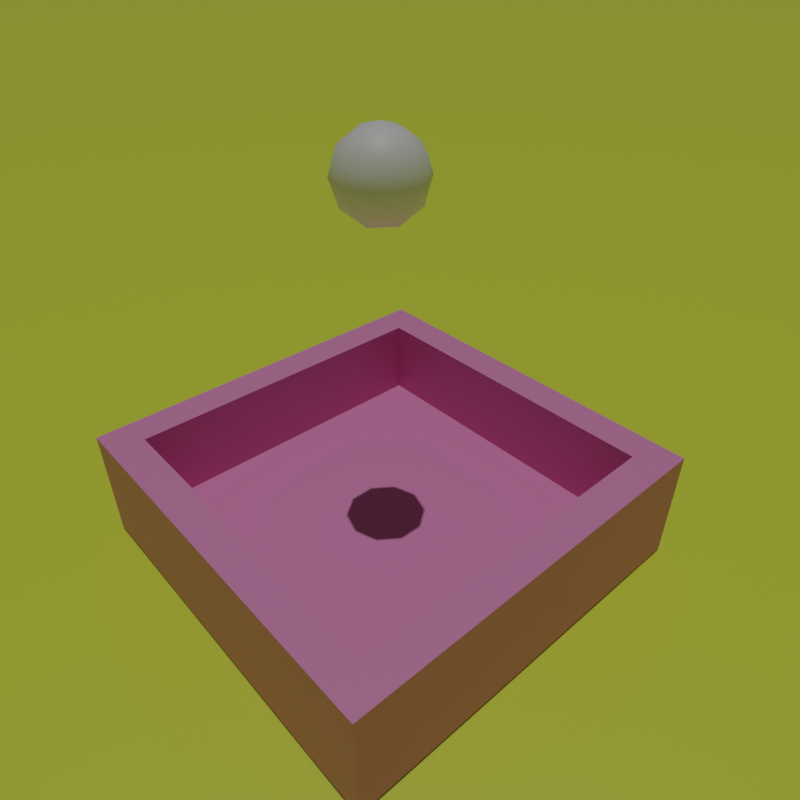 # Source: blender_exporter.blend  (saved by Blender 3.5.10; exported with 4.5.12 LTS)
import bpy
from mathutils import Matrix  # noqa: F401  (used for matrix-valued properties, if any)

bpy.ops.wm.read_factory_settings(use_empty=True)
scene = bpy.context.scene
scene.name = 'Scene'

# ---- collections
col_collection = bpy.data.collections.new('Collection'); scene.collection.children.link(col_collection)

# ---- materials (node trees are filled in below, after node groups)
mat_material_003 = bpy.data.materials.new('Material.003')
mat_material_002 = bpy.data.materials.new('Material.002')
mat_water = bpy.data.materials.new('Water')
mat_material_006 = bpy.data.materials.new('Material.006')

# ---- material node trees
mat_material_003.use_nodes = True; mat_material_003.node_tree.nodes.clear()
_N = mat_material_003.node_tree.nodes; _L = mat_material_003.node_tree.links
n0 = _N.new('ShaderNodeBsdfPrincipled'); n0.name = 'Principled BSDF'; n0.location = (10, 300)
n0.distribution = 'GGX'
n0.subsurface_method = 'RANDOM_WALK_SKIN'
n0.inputs[0].default_value = (0.6799, 0.8, 0.05383, 1.0)
n0.inputs[3].default_value = 1.45
n0.inputs[27].default_value = (0.0, 0.0, 0.0, 1.0)
n0.inputs[28].default_value = 1.0
n1 = _N.new('ShaderNodeOutputMaterial'); n1.name = 'Material Output'; n1.location = (300, 300)
_L.new(n0.outputs[0], n1.inputs[0])
n1.is_active_output = True
mat_material_002.use_nodes = True; mat_material_002.node_tree.nodes.clear()
_N = mat_material_002.node_tree.nodes; _L = mat_material_002.node_tree.links
n0 = _N.new('ShaderNodeBsdfPrincipled'); n0.name = 'Principled BSDF'; n0.location = (10, 300)
n0.distribution = 'GGX'
n0.subsurface_method = 'RANDOM_WALK_SKIN'
n0.inputs[0].default_value = (0.8, 0.254, 0.5215, 1.0)
n0.inputs[3].default_value = 1.45
n0.inputs[27].default_value = (0.0, 0.0, 0.0, 1.0)
n0.inputs[28].default_value = 1.0
n1 = _N.new('ShaderNodeOutputMaterial'); n1.name = 'Material Output'; n1.location = (300, 300)
_L.new(n0.outputs[0], n1.inputs[0])
n1.is_active_output = True
mat_water.use_nodes = True; mat_water.node_tree.nodes.clear()
_N = mat_water.node_tree.nodes; _L = mat_water.node_tree.links
n0 = _N.new('ShaderNodeBsdfPrincipled'); n0.name = 'Principled BSDF'; n0.location = (10, 300)
n0.distribution = 'GGX'
n0.subsurface_method = 'RANDOM_WALK_SKIN'
n0.inputs[0].default_value = (0.3816, 0.5046, 1.0, 1.0)
n0.inputs[2].default_value = 0.0
n0.inputs[3].default_value = 1.325
n0.inputs[18].default_value = 1.0
n0.inputs[27].default_value = (0.0, 0.0, 0.0, 1.0)
n0.inputs[28].default_value = 1.0
n1 = _N.new('ShaderNodeOutputMaterial'); n1.name = 'Material Output'; n1.location = (300, 300)
_L.new(n0.outputs[0], n1.inputs[0])
n1.is_active_output = True
mat_material_006.use_nodes = True; mat_material_006.node_tree.nodes.clear()
_N = mat_material_006.node_tree.nodes; _L = mat_material_006.node_tree.links
n0 = _N.new('ShaderNodeBsdfPrincipled'); n0.name = 'Principled BSDF'; n0.location = (10, 300)
n0.distribution = 'GGX'
n0.subsurface_method = 'RANDOM_WALK_SKIN'
n0.inputs[3].default_value = 1.45
n0.inputs[27].default_value = (0.0, 0.0, 0.0, 1.0)
n0.inputs[28].default_value = 1.0
n1 = _N.new('ShaderNodeOutputMaterial'); n1.name = 'Material Output'; n1.location = (300, 300)
_L.new(n0.outputs[0], n1.inputs[0])
n1.is_active_output = True

# ---- world
world_world = bpy.data.worlds.new('World'); scene.world = world_world
world_world.use_nodes = True; world_world.node_tree.nodes.clear()
_N = world_world.node_tree.nodes; _L = world_world.node_tree.links
n0 = _N.new('ShaderNodeOutputWorld'); n0.name = 'World Output'; n0.location = (300, 300)
n1 = _N.new('ShaderNodeBackground'); n1.name = 'Background'; n1.location = (10, 300)
n1.inputs[0].default_value = (0.05088, 0.05088, 0.05088, 1.0)
_L.new(n1.outputs[0], n0.inputs[0])
n0.is_active_output = True
world_world.color = (0.05088, 0.05088, 0.05088)
world_world.use_sun_shadow = False
world_world.sun_shadow_jitter_overblur = 0.0

# ---- cameras
cam_camera = bpy.data.cameras.new('Camera')
cam_camera.lens = 90.72
cam_camera.sensor_width = 100.0
cam_camera.ortho_scale = 7.314
cam_camera.lens_unit = 'FOV'

# ---- lights
light_sun = bpy.data.lights.new('Sun', 'SUN')
light_sun.transmission_factor = 0.0
light_sun.energy = 1.0

# ---- meshes
me_plane = bpy.data.meshes.new('Plane')
me_plane.from_pydata([(-1.0, -1.0, 0.0), (1.0, -1.0, 0.0), (-1.0, 1.0, 0.0), (1.0, 1.0, 0.0)], [], [(0, 1, 3, 2)])
_uv = me_plane.uv_layers.new(name='UVMap')
_uv.uv.foreach_set('vector', [0.0, 0.0, 1.0, 0.0, 1.0, 1.0, 0.0, 1.0])
me_plane.materials.append(mat_material_003)
me_plane.update()
me_cube_004 = bpy.data.meshes.new('Cube.004')
me_cube_004.from_pydata([(-1.0, -1.0, -1.0), (-0.8299, -0.8299, 1.0), (-1.0, 1.0, -1.0), (-0.8299, 0.8299, 1.0), (1.0, -1.0, -1.0), (0.8299, -0.8299, 1.0), (1.0, 1.0, -1.0), (0.8299, 0.8299, 1.0), (-1.0, -1.0, 1.0), (-1.0, 1.0, 1.0), (1.0, 1.0, 1.0), (1.0, -1.0, 1.0), (-0.8299, -0.8299, -0.4066), (-0.8299, 0.8299, -0.4066), (0.8299, -0.8299, -0.4066), (0.8299, 0.8299, -0.4066)], [], [(0, 8, 9, 2), (2, 9, 10, 6), (6, 10, 11, 4), (4, 11, 8, 0), (2, 6, 4, 0), (5, 7, 15, 14), (1, 3, 9, 8), (3, 7, 10, 9), (7, 5, 11, 10), (5, 1, 8, 11), (15, 13, 12, 14), (3, 1, 12, 13), (1, 5, 14, 12), (7, 3, 13, 15)])
_uv = me_cube_004.uv_layers.new(name='UVMap')
_uv.uv.foreach_set('vector', [0.375, 0.0, 0.625, 0.0, 0.625, 0.25, 0.375, 0.25, 0.375, 0.25, 0.625, 0.25, 0.625, 0.5, 0.375, 0.5, 0.375, 0.5, 0.625, 0.5, 0.625, 0.75, 0.375, 0.75, 0.375, 0.75, 0.625, 0.75, 0.625, 1.0, 0.375, 1.0, 0.125, 0.5, 0.375, 0.5, 0.375, 0.75, 0.125, 0.75, 0.6463, 0.7287, 0.6463, 0.5213, 0.6463, 0.5213, 0.6463, 0.7287, 0.8537, 0.7287, 0.8537, 0.5213, 0.875, 0.5, 0.875, 0.75, 0.8537, 0.5213, 0.6463, 0.5213, 0.625, 0.5, 0.875, 0.5, 0.6463, 0.5213, 0.6463, 0.7287, 0.625, 0.75, 0.625, 0.5, 0.6463, 0.7287, 0.8537, 0.7287, 0.875, 0.75, 0.625, 0.75, 0.6463, 0.5213, 0.8537, 0.5213, 0.8537, 0.7287, 0.6463, 0.7287, 0.8537, 0.5213, 0.8537, 0.7287, 0.8537, 0.7287, 0.8537, 0.5213, 0.8537, 0.7287, 0.6463, 0.7287, 0.6463, 0.7287, 0.8537, 0.7287, 0.6463, 0.5213, 0.8537, 0.5213, 0.8537, 0.5213, 0.6463, 0.5213])
me_cube_004.materials.append(mat_material_002)
me_cube_004.update()
me_cube_005 = bpy.data.meshes.new('Cube.005')
me_cube_005.from_pydata([(-1.0, -1.0, -1.0), (-1.0, -1.0, 1.0), (-1.0, 1.0, -1.0), (-1.0, 1.0, 1.0), (1.0, -1.0, -1.0), (1.0, -1.0, 1.0), (1.0, 1.0, -1.0), (1.0, 1.0, 1.0)], [], [(0, 1, 3, 2), (2, 3, 7, 6), (6, 7, 5, 4), (4, 5, 1, 0), (2, 6, 4, 0)])
me_cube_005.polygons.foreach_set('use_smooth', [True] * 5)
_uv = me_cube_005.uv_layers.new(name='UVMap')
_uv.uv.foreach_set('vector', [0.375, 0.0, 0.625, 0.0, 0.625, 0.25, 0.375, 0.25, 0.375, 0.25, 0.625, 0.25, 0.625, 0.5, 0.375, 0.5, 0.375, 0.5, 0.625, 0.5, 0.625, 0.75, 0.375, 0.75, 0.375, 0.75, 0.625, 0.75, 0.625, 1.0, 0.375, 1.0, 0.125, 0.5, 0.375, 0.5, 0.375, 0.75, 0.125, 0.75])
me_cube_005.materials.append(mat_water)
me_cube_005.update()
me_icosphere = bpy.data.meshes.new('Icosphere')
me_icosphere.from_pydata([(0.0, 0.0, -1.0), (0.7236, -0.5257, -0.4472), (-0.2764, -0.8506, -0.4472), (-0.8944, 0.0, -0.4472), (-0.2764, 0.8506, -0.4472), (0.7236, 0.5257, -0.4472), (0.2764, -0.8506, 0.4472), (-0.7236, -0.5257, 0.4472), (-0.7236, 0.5257, 0.4472), (0.2764, 0.8506, 0.4472), (0.8944, 0.0, 0.4472), (0.0, 0.0, 1.0), (-0.1625, -0.5, -0.8507), (0.4253, -0.309, -0.8507), (0.2629, -0.809, -0.5257), (0.8506, 0.0, -0.5257), (0.4253, 0.309, -0.8507), (-0.5257, 0.0, -0.8507), (-0.6882, -0.5, -0.5257), (-0.1625, 0.5, -0.8507), (-0.6882, 0.5, -0.5257), (0.2629, 0.809, -0.5257), (0.9511, -0.309, 0.0), (0.9511, 0.309, 0.0), (0.0, -1.0, 0.0), (0.5878, -0.809, 0.0), (-0.9511, -0.309, 0.0), (-0.5878, -0.809, 0.0), (-0.5878, 0.809, 0.0), (-0.9511, 0.309, 0.0), (0.5878, 0.809, 0.0), (0.0, 1.0, 0.0), (0.6882, -0.5, 0.5257), (-0.2629, -0.809, 0.5257), (-0.8506, 0.0, 0.5257), (-0.2629, 0.809, 0.5257), (0.6882, 0.5, 0.5257), (0.1625, -0.5, 0.8507), (0.5257, 0.0, 0.8507), (-0.4253, -0.309, 0.8507), (-0.4253, 0.309, 0.8507), (0.1625, 0.5, 0.8507)], [], [(0, 13, 12), (1, 13, 15), (0, 12, 17), (0, 17, 19), (0, 19, 16), (1, 15, 22), (2, 14, 24), (3, 18, 26), (4, 20, 28), (5, 21, 30), (1, 22, 25), (2, 24, 27), (3, 26, 29), (4, 28, 31), (5, 30, 23), (6, 32, 37), (7, 33, 39), (8, 34, 40), (9, 35, 41), (10, 36, 38), (38, 41, 11), (38, 36, 41), (36, 9, 41), (41, 40, 11), (41, 35, 40), (35, 8, 40), (40, 39, 11), (40, 34, 39), (34, 7, 39), (39, 37, 11), (39, 33, 37), (33, 6, 37), (37, 38, 11), (37, 32, 38), (32, 10, 38), (23, 36, 10), (23, 30, 36), (30, 9, 36), (31, 35, 9), (31, 28, 35), (28, 8, 35), (29, 34, 8), (29, 26, 34), (26, 7, 34), (27, 33, 7), (27, 24, 33), (24, 6, 33), (25, 32, 6), (25, 22, 32), (22, 10, 32), (30, 31, 9), (30, 21, 31), (21, 4, 31), (28, 29, 8), (28, 20, 29), (20, 3, 29), (26, 27, 7), (26, 18, 27), (18, 2, 27), (24, 25, 6), (24, 14, 25), (14, 1, 25), (22, 23, 10), (22, 15, 23), (15, 5, 23), (16, 21, 5), (16, 19, 21), (19, 4, 21), (19, 20, 4), (19, 17, 20), (17, 3, 20), (17, 18, 3), (17, 12, 18), (12, 2, 18), (15, 16, 5), (15, 13, 16), (13, 0, 16), (12, 14, 2), (12, 13, 14), (13, 1, 14)])
me_icosphere.polygons.foreach_set('use_smooth', [True] * 80)
_uv = me_icosphere.uv_layers.new(name='UVMap')
_uv.uv.foreach_set('vector', [0.1818, 0.0, 0.2273, 0.07873, 0.1364, 0.07873, 0.2727, 0.1575, 0.3182, 0.07873, 0.3636, 0.1575, 0.9091, 0.0, 0.9545, 0.07873, 0.8636, 0.07873, 0.7273, 0.0, 0.7727, 0.07873, 0.6818, 0.07873, 0.5455, 0.0, 0.5909, 0.07873, 0.5, 0.07873, 0.2727, 0.1575, 0.3636, 0.1575, 0.3182, 0.2362, 0.09091, 0.1575, 0.1818, 0.1575, 0.1364, 0.2362, 0.8182, 0.1575, 0.9091, 0.1575, 0.8636, 0.2362, 0.6364, 0.1575, 0.7273, 0.1575, 0.6818, 0.2362, 0.4545, 0.1575, 0.5455, 0.1575, 0.5, 0.2362, 0.2727, 0.1575, 0.3182, 0.2362, 0.2273, 0.2362, 0.09091, 0.1575, 0.1364, 0.2362, 0.04546, 0.2362, 0.8182, 0.1575, 0.8636, 0.2362, 0.7727, 0.2362, 0.6364, 0.1575, 0.6818, 0.2362, 0.5909, 0.2362, 0.4545, 0.1575, 0.5, 0.2362, 0.4091, 0.2362, 0.1818, 0.3149, 0.2727, 0.3149, 0.2273, 0.3937, 0.0, 0.3149, 0.09091, 0.3149, 0.04546, 0.3937, 0.7273, 0.3149, 0.8182, 0.3149, 0.7727, 0.3937, 0.5455, 0.3149, 0.6364, 0.3149, 0.5909, 0.3937, 0.3636, 0.3149, 0.4545, 0.3149, 0.4091, 0.3937, 0.4091, 0.3937, 0.5, 0.3937, 0.4545, 0.4724, 0.4091, 0.3937, 0.4545, 0.3149, 0.5, 0.3937, 0.4545, 0.3149, 0.5455, 0.3149, 0.5, 0.3937, 0.5909, 0.3937, 0.6818, 0.3937, 0.6364, 0.4724, 0.5909, 0.3937, 0.6364, 0.3149, 0.6818, 0.3937, 0.6364, 0.3149, 0.7273, 0.3149, 0.6818, 0.3937, 0.7727, 0.3937, 0.8636, 0.3937, 0.8182, 0.4724, 0.7727, 0.3937, 0.8182, 0.3149, 0.8636, 0.3937, 0.8182, 0.3149, 0.9091, 0.3149, 0.8636, 0.3937, 0.04546, 0.3937, 0.1364, 0.3937, 0.09091, 0.4724, 0.04546, 0.3937, 0.09091, 0.3149, 0.1364, 0.3937, 0.09091, 0.3149, 0.1818, 0.3149, 0.1364, 0.3937, 0.2273, 0.3937, 0.3182, 0.3937, 0.2727, 0.4724, 0.2273, 0.3937, 0.2727, 0.3149, 0.3182, 0.3937, 0.2727, 0.3149, 0.3636, 0.3149, 0.3182, 0.3937, 0.4091, 0.2362, 0.4545, 0.3149, 0.3636, 0.3149, 0.4091, 0.2362, 0.5, 0.2362, 0.4545, 0.3149, 0.5, 0.2362, 0.5455, 0.3149, 0.4545, 0.3149, 0.5909, 0.2362, 0.6364, 0.3149, 0.5455, 0.3149, 0.5909, 0.2362, 0.6818, 0.2362, 0.6364, 0.3149, 0.6818, 0.2362, 0.7273, 0.3149, 0.6364, 0.3149, 0.7727, 0.2362, 0.8182, 0.3149, 0.7273, 0.3149, 0.7727, 0.2362, 0.8636, 0.2362, 0.8182, 0.3149, 0.8636, 0.2362, 0.9091, 0.3149, 0.8182, 0.3149, 0.04546, 0.2362, 0.09091, 0.3149, 0.0, 0.3149, 0.04546, 0.2362, 0.1364, 0.2362, 0.09091, 0.3149, 0.1364, 0.2362, 0.1818, 0.3149, 0.09091, 0.3149, 0.2273, 0.2362, 0.2727, 0.3149, 0.1818, 0.3149, 0.2273, 0.2362, 0.3182, 0.2362, 0.2727, 0.3149, 0.3182, 0.2362, 0.3636, 0.3149, 0.2727, 0.3149, 0.5, 0.2362, 0.5909, 0.2362, 0.5455, 0.3149, 0.5, 0.2362, 0.5455, 0.1575, 0.5909, 0.2362, 0.5455, 0.1575, 0.6364, 0.1575, 0.5909, 0.2362, 0.6818, 0.2362, 0.7727, 0.2362, 0.7273, 0.3149, 0.6818, 0.2362, 0.7273, 0.1575, 0.7727, 0.2362, 0.7273, 0.1575, 0.8182, 0.1575, 0.7727, 0.2362, 0.8636, 0.2362, 0.9545, 0.2362, 0.9091, 0.3149, 0.8636, 0.2362, 0.9091, 0.1575, 0.9545, 0.2362, 0.9091, 0.1575, 1.0, 0.1575, 0.9545, 0.2362, 0.1364, 0.2362, 0.2273, 0.2362, 0.1818, 0.3149, 0.1364, 0.2362, 0.1818, 0.1575, 0.2273, 0.2362, 0.1818, 0.1575, 0.2727, 0.1575, 0.2273, 0.2362, 0.3182, 0.2362, 0.4091, 0.2362, 0.3636, 0.3149, 0.3182, 0.2362, 0.3636, 0.1575, 0.4091, 0.2362, 0.3636, 0.1575, 0.4545, 0.1575, 0.4091, 0.2362, 0.5, 0.07873, 0.5455, 0.1575, 0.4545, 0.1575, 0.5, 0.07873, 0.5909, 0.07873, 0.5455, 0.1575, 0.5909, 0.07873, 0.6364, 0.1575, 0.5455, 0.1575, 0.6818, 0.07873, 0.7273, 0.1575, 0.6364, 0.1575, 0.6818, 0.07873, 0.7727, 0.07873, 0.7273, 0.1575, 0.7727, 0.07873, 0.8182, 0.1575, 0.7273, 0.1575, 0.8636, 0.07873, 0.9091, 0.1575, 0.8182, 0.1575, 0.8636, 0.07873, 0.9545, 0.07873, 0.9091, 0.1575, 0.9545, 0.07873, 1.0, 0.1575, 0.9091, 0.1575, 0.3636, 0.1575, 0.4091, 0.07873, 0.4545, 0.1575, 0.3636, 0.1575, 0.3182, 0.07873, 0.4091, 0.07873, 0.3182, 0.07873, 0.3636, 0.0, 0.4091, 0.07873, 0.1364, 0.07873, 0.1818, 0.1575, 0.09091, 0.1575, 0.1364, 0.07873, 0.2273, 0.07873, 0.1818, 0.1575, 0.2273, 0.07873, 0.2727, 0.1575, 0.1818, 0.1575])
me_icosphere.materials.append(mat_material_006)
me_icosphere.update()

# ---- objects
ob_camera = bpy.data.objects.new('Camera', cam_camera)
ob_plane = bpy.data.objects.new('Plane', me_plane)
ob_cube = bpy.data.objects.new('Cube', me_cube_004)
ob_cube_001 = bpy.data.objects.new('Cube.001', me_cube_005)
ob_icosphere = bpy.data.objects.new('Icosphere', me_icosphere)
ob_sun = bpy.data.objects.new('Sun', light_sun)

# ---- transforms, parenting, visibility, modifiers, constraints
ob_camera.location = (-10.35, 8.762, 13.95)
ob_camera.rotation_mode = 'XZY'
ob_camera.rotation_euler = (0.9599, -6.088e-07, -2.3)
ob_camera.scale = (1.0, 1.0, 1.0)
ob_camera.lock_rotations_4d = False
ob_camera.empty_display_type = 'ARROWS'
ob_camera.color = (0.0, 0.0, 0.0, 0.0)
ob_camera.display_type = 'WIRE'
ob_camera.lineart.crease_threshold = 0.0
ob_plane.location = (0.0, 0.0, 0.0)
ob_plane.scale = (747.7, 747.7, 747.7)
ob_cube.location = (0.0, 0.0, 1.56)
ob_cube.scale = (4.982, 4.982, 1.496)
_m = ob_cube.modifiers.new('Fluid', 'FLUID')
_m.fluid_type = 'EFFECTOR'
ob_cube_001.location = (0.0, 0.0, 6.117)
ob_cube_001.scale = (4.122, 4.122, 5.153)
ob_cube_001.display_type = 'SOLID'
_m = ob_cube_001.modifiers.new('Fluid', 'FLUID')
_m.fluid_type = 'DOMAIN'
_m = ob_cube_001.modifiers.new('Liquid Particle System', 'PARTICLE_SYSTEM')
_m = ob_cube_001.modifiers.new('Decimate', 'DECIMATE')
_m.ratio = 0.1
_m.iterations = 32767
ob_icosphere.location = (0.0, 0.0, 9.593)
_m = ob_icosphere.modifiers.new('Fluid', 'FLUID')
_m.fluid_type = 'FLOW'
ob_sun.location = (0.0, 0.0, 0.0)

# ---- collection membership
col_collection.objects.link(ob_camera)
col_collection.objects.link(ob_plane)
col_collection.objects.link(ob_cube)
col_collection.objects.link(ob_cube_001)
col_collection.objects.link(ob_icosphere)
col_collection.objects.link(ob_sun)

# ---- scene / render settings (as saved in the file)
scene.camera = ob_camera
scene.frame_start = 0; scene.frame_end = 100; scene.frame_set(66)
scene.render.engine = 'CYCLES'
scene.render.resolution_x = 800
scene.render.resolution_y = 800
scene.cycles.sampling_pattern = 'TABULATED_SOBOL'
scene.view_settings.view_transform = 'Filmic'
bpy.context.view_layer.update()
